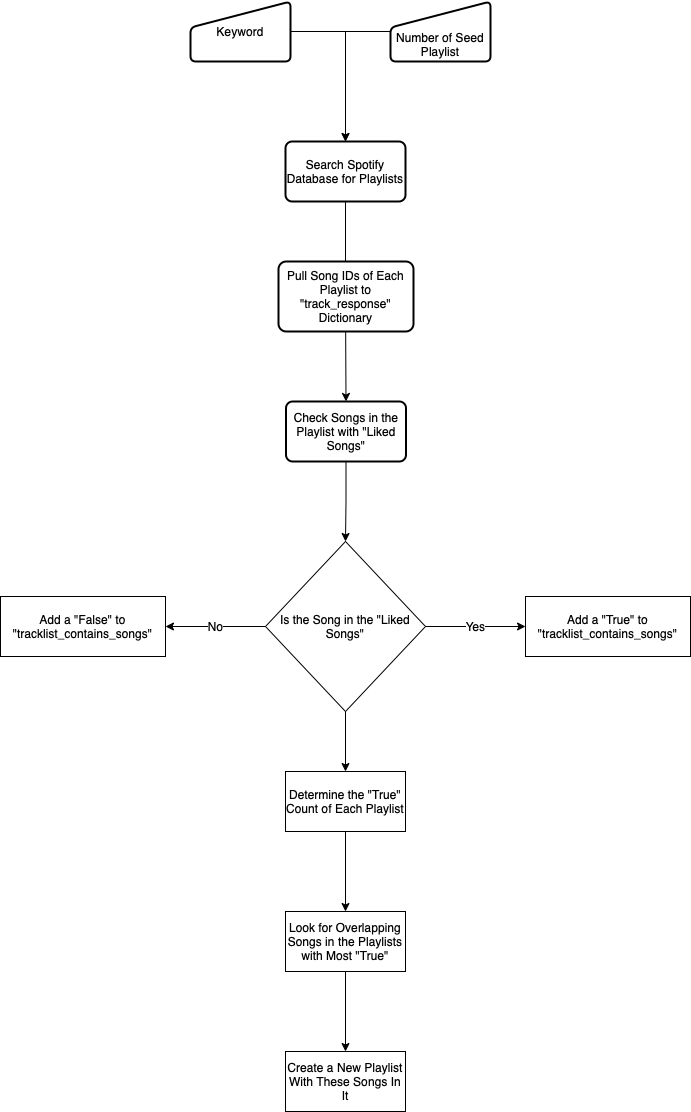

The diagram above was exported from draw.io. Its source (the exported page's mxGraphModel, read from the mxfile embedded in the PNG):
<mxGraphModel dx="1186" dy="798" grid="1" gridSize="10" guides="1" tooltips="1" connect="1" arrows="1" fold="1" page="1" pageScale="1" pageWidth="850" pageHeight="1100" math="0" shadow="0">
  <root>
    <mxCell id="0" />
    <mxCell id="1" parent="0" />
    <mxCell id="WdmdCPUvYG61wXTxIgT7-9" value="" style="edgeStyle=orthogonalEdgeStyle;rounded=0;orthogonalLoop=1;jettySize=auto;html=1;fontSize=12;" edge="1" parent="1" source="WdmdCPUvYG61wXTxIgT7-6">
      <mxGeometry relative="1" as="geometry">
        <mxPoint x="425" y="160" as="targetPoint" />
      </mxGeometry>
    </mxCell>
    <mxCell id="WdmdCPUvYG61wXTxIgT7-6" value="Keyword" style="html=1;strokeWidth=2;shape=manualInput;whiteSpace=wrap;rounded=1;size=26;arcSize=11;verticalAlign=middle;" vertex="1" parent="1">
      <mxGeometry x="270" y="20" width="100" height="60" as="geometry" />
    </mxCell>
    <mxCell id="WdmdCPUvYG61wXTxIgT7-12" value="" style="edgeStyle=orthogonalEdgeStyle;rounded=0;orthogonalLoop=1;jettySize=auto;html=1;fontSize=12;" edge="1" parent="1" source="WdmdCPUvYG61wXTxIgT7-7" target="WdmdCPUvYG61wXTxIgT7-11">
      <mxGeometry relative="1" as="geometry">
        <Array as="points">
          <mxPoint x="425" y="50" />
        </Array>
      </mxGeometry>
    </mxCell>
    <mxCell id="WdmdCPUvYG61wXTxIgT7-7" value="Number of Seed Playlist" style="html=1;strokeWidth=2;shape=manualInput;whiteSpace=wrap;rounded=1;size=26;arcSize=11;fontSize=12;verticalAlign=bottom;" vertex="1" parent="1">
      <mxGeometry x="470" y="20" width="100" height="60" as="geometry" />
    </mxCell>
    <mxCell id="WdmdCPUvYG61wXTxIgT7-19" value="" style="edgeStyle=orthogonalEdgeStyle;rounded=0;orthogonalLoop=1;jettySize=auto;html=1;fontSize=12;" edge="1" parent="1" source="WdmdCPUvYG61wXTxIgT7-11" target="WdmdCPUvYG61wXTxIgT7-18">
      <mxGeometry relative="1" as="geometry" />
    </mxCell>
    <mxCell id="WdmdCPUvYG61wXTxIgT7-11" value="Search Spotify Database for Playlists" style="whiteSpace=wrap;html=1;verticalAlign=middle;strokeWidth=2;rounded=1;arcSize=11;" vertex="1" parent="1">
      <mxGeometry x="365" y="160" width="120" height="60" as="geometry" />
    </mxCell>
    <mxCell id="WdmdCPUvYG61wXTxIgT7-22" value="Yes" style="edgeStyle=orthogonalEdgeStyle;rounded=0;orthogonalLoop=1;jettySize=auto;html=1;fontSize=12;" edge="1" parent="1" source="WdmdCPUvYG61wXTxIgT7-15" target="WdmdCPUvYG61wXTxIgT7-21">
      <mxGeometry relative="1" as="geometry" />
    </mxCell>
    <mxCell id="WdmdCPUvYG61wXTxIgT7-24" value="No" style="edgeStyle=orthogonalEdgeStyle;rounded=0;orthogonalLoop=1;jettySize=auto;html=1;fontSize=12;" edge="1" parent="1" source="WdmdCPUvYG61wXTxIgT7-15" target="WdmdCPUvYG61wXTxIgT7-23">
      <mxGeometry relative="1" as="geometry" />
    </mxCell>
    <mxCell id="WdmdCPUvYG61wXTxIgT7-26" value="" style="edgeStyle=orthogonalEdgeStyle;rounded=0;orthogonalLoop=1;jettySize=auto;html=1;fontSize=12;" edge="1" parent="1" source="WdmdCPUvYG61wXTxIgT7-15" target="WdmdCPUvYG61wXTxIgT7-25">
      <mxGeometry relative="1" as="geometry" />
    </mxCell>
    <mxCell id="WdmdCPUvYG61wXTxIgT7-15" value="&lt;font style=&quot;font-size: 12px;&quot;&gt;Is the Song in the &quot;Liked Songs&quot;&lt;/font&gt;" style="rhombus;whiteSpace=wrap;html=1;fontSize=12;" vertex="1" parent="1">
      <mxGeometry x="345" y="560" width="160" height="170" as="geometry" />
    </mxCell>
    <mxCell id="WdmdCPUvYG61wXTxIgT7-20" value="" style="edgeStyle=orthogonalEdgeStyle;rounded=0;orthogonalLoop=1;jettySize=auto;html=1;fontSize=12;" edge="1" parent="1" source="WdmdCPUvYG61wXTxIgT7-18" target="WdmdCPUvYG61wXTxIgT7-15">
      <mxGeometry relative="1" as="geometry" />
    </mxCell>
    <mxCell id="WdmdCPUvYG61wXTxIgT7-18" value="Check Songs in the Playlist with &quot;Liked Songs&quot;" style="whiteSpace=wrap;html=1;strokeWidth=2;rounded=1;arcSize=11;" vertex="1" parent="1">
      <mxGeometry x="365.5" y="420" width="120" height="60" as="geometry" />
    </mxCell>
    <mxCell id="WdmdCPUvYG61wXTxIgT7-21" value="Add a &quot;True&quot; to &quot;tracklist_contains_songs&quot;" style="whiteSpace=wrap;html=1;" vertex="1" parent="1">
      <mxGeometry x="605" y="615" width="165" height="60" as="geometry" />
    </mxCell>
    <mxCell id="WdmdCPUvYG61wXTxIgT7-23" value="Add a &quot;False&quot; to &quot;tracklist_contains_songs&quot;" style="whiteSpace=wrap;html=1;" vertex="1" parent="1">
      <mxGeometry x="80" y="615" width="165" height="60" as="geometry" />
    </mxCell>
    <mxCell id="WdmdCPUvYG61wXTxIgT7-31" value="" style="edgeStyle=orthogonalEdgeStyle;rounded=0;orthogonalLoop=1;jettySize=auto;html=1;fontSize=12;" edge="1" parent="1" source="WdmdCPUvYG61wXTxIgT7-25" target="WdmdCPUvYG61wXTxIgT7-30">
      <mxGeometry relative="1" as="geometry" />
    </mxCell>
    <mxCell id="WdmdCPUvYG61wXTxIgT7-25" value="Determine the &quot;True&quot; Count of Each Playlist" style="whiteSpace=wrap;html=1;" vertex="1" parent="1">
      <mxGeometry x="365" y="790" width="120" height="60" as="geometry" />
    </mxCell>
    <mxCell id="WdmdCPUvYG61wXTxIgT7-27" value="Pull Song IDs of Each Playlist to &quot;track_response&quot; Dictionary" style="whiteSpace=wrap;html=1;strokeWidth=2;rounded=1;arcSize=11;" vertex="1" parent="1">
      <mxGeometry x="358" y="280" width="135" height="70" as="geometry" />
    </mxCell>
    <mxCell id="WdmdCPUvYG61wXTxIgT7-33" value="" style="edgeStyle=orthogonalEdgeStyle;rounded=0;orthogonalLoop=1;jettySize=auto;html=1;fontSize=12;" edge="1" parent="1" source="WdmdCPUvYG61wXTxIgT7-30" target="WdmdCPUvYG61wXTxIgT7-32">
      <mxGeometry relative="1" as="geometry" />
    </mxCell>
    <mxCell id="WdmdCPUvYG61wXTxIgT7-30" value="Look for Overlapping Songs in the Playlists with Most &quot;True&quot;" style="whiteSpace=wrap;html=1;" vertex="1" parent="1">
      <mxGeometry x="365" y="930" width="120" height="60" as="geometry" />
    </mxCell>
    <mxCell id="WdmdCPUvYG61wXTxIgT7-32" value="Create a New Playlist With These Songs In It" style="whiteSpace=wrap;html=1;" vertex="1" parent="1">
      <mxGeometry x="365" y="1070" width="120" height="60" as="geometry" />
    </mxCell>
  </root>
</mxGraphModel>